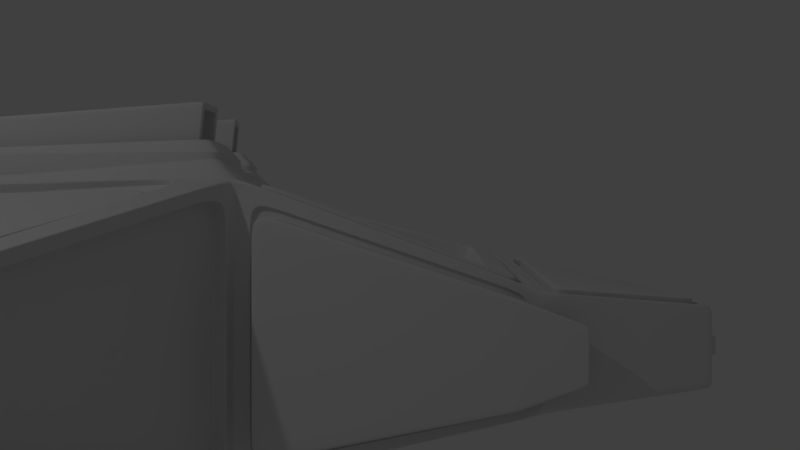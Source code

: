 # Source: Starship01.blend  (saved by Blender 2.77.0; exported with 4.5.12 LTS)
import bpy
from mathutils import Matrix  # noqa: F401  (used for matrix-valued properties, if any)

bpy.ops.wm.read_factory_settings(use_empty=True)
scene = bpy.context.scene
scene.name = 'Scene'

# ---- collections
col_collection_1 = bpy.data.collections.new('Collection 1'); scene.collection.children.link(col_collection_1)

# ---- materials (node trees are filled in below, after node groups)
mat_material = bpy.data.materials.new('Material')
mat_material.alpha_threshold = 0.0
mat_material.use_transparent_shadow = False
mat_material.roughness = 0.5
mat_material.line_color = (0.0, 0.0, 0.0, 1.0)

# ---- material node trees

# ---- world
world_world = bpy.data.worlds.new('World'); scene.world = world_world
world_world.color = (0.05088, 0.05088, 0.05088)
world_world.use_sun_shadow = False
world_world.sun_shadow_jitter_overblur = 0.0
world_world.cycles.sampling_method = 'MANUAL'

# ---- cameras
cam_camera = bpy.data.cameras.new('Camera')
cam_camera.clip_end = 100.0
cam_camera.lens = 35.0
cam_camera.sensor_width = 32.0
cam_camera.sensor_height = 18.0
cam_camera.ortho_scale = 7.314
cam_camera.dof.focus_distance = 0.0
cam_camera.dof.aperture_fstop = 128.0

# ---- lights
light_lamp = bpy.data.lights.new('Lamp', 'POINT')
light_lamp.transmission_factor = 0.0
light_lamp.cutoff_distance = 30.0
light_lamp.energy = 100.0
light_lamp.shadow_buffer_clip_start = 1.001
light_lamp.shadow_soft_size = 0.1
light_lamp.shadow_maximum_resolution = 0.006
light_lamp.use_absolute_resolution = True

# ---- meshes
me_cube = bpy.data.meshes.new('Cube')
me_cube.from_pydata([(1.008, -1.323, -0.4016), (-1.135, -1.18, -0.8801), (1.008, -1.323, 0.4137), (-1.355, -1.271, 1.237), (1.0, 0.0, -0.6325), (-1.0, 0.0, -1.0), (1.0, 0.0, 0.6325), (-1.0, 0.0, 1.191), (2.405, -1.07, -0.3054), (2.357, -1.03, 0.317), (2.405, 0.0, -0.3054), (2.405, 0.0, 0.3054), (2.458, -0.8813, -0.1149), (2.458, -0.8813, 0.1149), (2.458, 0.0, -0.1149), (2.458, 0.0, 0.1149), (-6.09, -1.558, -0.9697), (-6.059, -1.614, 1.079), (-6.185, 0.0, -1.0), (-6.185, 0.0, 1.156), (-2.878, -4.744, 0.191), (-3.018, -4.671, 0.2935), (-6.1, -4.73, 0.06383), (-6.071, -4.671, 0.292), (-6.234, -1.589, -6.068e-07), (-6.204, -4.756, 0.1768), (-7.216, -3.145, -0.4514), (-7.146, -3.145, 0.6283), (-7.25, -3.021, 0.08838), (-6.065, -1.375, 1.162), (-1.172, -1.019, 1.316), (-6.204, -4.756, 0.1877), (-2.878, -4.744, 0.1872), (-7.25, -3.021, 0.5116), (-6.003, -1.689, 0.8552), (-1.528, -1.362, 1.079), (-6.017, -4.546, 0.2051), (-3.085, -4.547, 0.2074), (-7.02, -3.122, 0.5191), (-6.06, -1.591, 0.9063), (-1.356, -1.248, 1.205), (-6.072, -4.648, 0.1839), (-3.019, -4.649, 0.1853), (-7.147, -3.122, 0.5202), (-5.539, -2.491, 0.8287), (-2.897, -2.299, 0.9139), (-5.577, -3.762, 0.5263), (-3.612, -3.76, 0.5185), (-6.007, -3.148, 0.6426), (-1.135, -1.18, 1.129), (-6.234, -1.589, 0.9604), (-1.091, -0.08322, 1.272), (-1.188, -0.1726, 1.377), (-6.099, -0.08322, 1.161), (-6.007, -0.1726, 0.9543), (-1.254, -0.9356, 1.404), (-5.978, -1.28, 0.955), (-1.091, -0.08322, 1.266), (-6.099, -0.08322, 0.9578), (-1.172, -1.019, 1.312), (-6.065, -1.375, 0.9583), (-1.301, -0.2776, 1.559), (-5.901, -0.2776, 1.34), (-1.35, -0.8373, 1.563), (-5.877, -1.167, 1.342), (-6.14, -1.284, 0.9668), (-6.169, -0.1769, 0.9663), (-6.14, -1.284, 1.433), (-6.169, -0.1769, 1.432), (-1.188, -0.1726, 1.43), (-6.007, -0.1726, 1.389), (-1.254, -0.9356, 1.457), (-5.978, -1.28, 1.389), (-1.404, -0.416, 1.458), (-5.836, -0.3582, 1.243), (-1.429, -0.7036, 1.455), (-5.816, -1.08, 1.245), (-1.318, -0.2772, 1.362), (-5.918, -0.2772, 1.263), (-1.367, -0.837, 1.365), (-5.894, -1.167, 1.265), (-1.369, -0.4167, 1.805), (-5.789, -0.3591, 1.479), (-1.394, -0.7043, 1.802), (-5.77, -1.081, 1.482), (-0.9746, -1.108, -0.8566), (-0.9746, -1.108, 1.085), (-2.983, -4.73, 0.08907), (-2.919, -4.826, 0.2598), (-1.276, -1.21, -0.7633), (-1.276, -1.21, 1.016), (-3.019, -4.774, 0.3078), (-3.019, -4.774, 0.07404), (-1.236, -1.13, -0.8801), (-1.236, -1.13, 1.129), (-2.98, -4.694, 0.191), (-2.98, -4.694, 0.1872), (-1.277, -1.209, -0.7633), (-1.277, -1.209, 1.016), (-3.021, -4.774, 0.3078), (-3.021, -4.774, 0.07404), (1.826, 0.0, -0.1149), (1.792, -0.8967, -0.06901), (1.794, -0.8946, 0.07093), (1.826, 0.0, 0.1149), (0.9628, -1.174, -0.4772), (-1.259, -1.205, -0.9681), (1.178, -1.288, 0.4256), (-1.03, -1.042, 1.227), (0.922, -1.275, -0.3867), (-0.9029, -1.077, -0.7746), (0.922, -1.275, 0.4038), (-0.9029, -1.077, 0.9929), (1.007, -1.293, -0.405), (-0.9714, -1.071, -0.8566), (1.007, -1.294, 0.417), (-0.9714, -1.071, 1.085), (0.9195, -1.384, -0.3813), (-0.9143, -1.208, -0.7746), (0.9194, -1.384, 0.3983), (-0.9143, -1.208, 0.9929), (0.9088, -1.504, -0.3813), (-0.9275, -1.357, -0.7746), (0.9088, -1.504, 0.3983), (-0.9275, -1.357, 0.9929), (1.415, -1.457, -0.191), (1.415, -1.457, 0.2081), (1.409, -1.519, -0.191), (1.409, -1.519, 0.2081), (1.067, -1.279, 0.4543), (1.055, -0.05021, 0.619), (2.405, -1.07, 0.3054), (2.355, -0.04978, 0.3105), (2.291, -0.09779, 0.253), (1.103, -0.09867, 0.542), (1.212, -1.219, 0.3595), (2.294, -0.9829, 0.2664), (2.344, -0.0451, 0.2476), (1.044, -0.04553, 0.5562), (1.167, -1.283, 0.3628), (2.345, -1.025, 0.2541), (2.309, -0.105, 0.3504), (1.12, -0.1059, 0.6393), (1.229, -1.226, 0.4568), (2.311, -0.9902, 0.3637), (1.135, -1.349, 0.4286), (0.9479, -0.06177, 0.6458), (-1.095, -1.097, 1.245), (-0.9765, -0.05653, 1.081), (-0.9477, -0.06154, 1.171), (0.9191, -0.05676, 0.5562), (1.038, -1.274, 0.3647), (-1.059, -1.037, 1.138), (0.8426, -0.1475, 0.5757), (-0.8996, -0.1469, 1.051), (-0.963, -0.9568, 1.112), (0.939, -1.171, 0.4023), (-0.6893, -0.36, 1.09), (0.7016, -0.3613, 0.727), (0.7458, -0.9423, 0.5951), (-0.7098, -0.7786, 1.158), (1.791, -0.933, -0.1044), (1.825, -0.03574, -0.07872), (1.793, -0.9298, 0.1064), (2.532, -0.06172, 0.07552), (1.824, -0.03573, 0.0788), (2.532, -0.06173, -0.082), (2.5, -0.9227, -0.07228), (2.502, -0.9206, 0.06766), (-6.064, -1.374, -1.0), (-1.173, -1.018, -1.0), (-6.204, -4.756, 0.16), (-2.919, -4.826, 0.1206), (-7.25, -3.021, -0.336), (-6.026, -1.612, -0.7618), (-1.456, -1.278, -0.7583), (-6.039, -4.561, 0.2009), (-3.061, -4.562, 0.2241), (-7.075, -3.09, -0.2772), (-6.092, -1.503, -0.7975), (-1.262, -1.151, -0.7959), (-6.103, -4.675, 0.236), (-2.986, -4.675, 0.2613), (-7.219, -3.09, -0.2792), (-6.024, -1.664, -0.926), (-1.453, -1.33, -0.9225), (-6.036, -4.613, 0.03671), (-3.059, -4.614, 0.05991), (-7.073, -3.142, -0.4413), (-0.9308, -0.9616, -0.9753), (-6.098, -0.0845, -1.0), (-1.092, -0.0845, -1.0), (-6.234, -1.589, -0.802), (-5.999, -0.1808, -0.919), (-1.197, -0.1808, -0.919), (-1.262, -0.9279, -0.919), (-5.97, -1.271, -0.919), (-6.098, -0.0845, -0.919), (-1.092, -0.0845, -0.919), (-1.173, -1.018, -0.919), (-6.064, -1.374, -0.919), (-5.999, -0.1808, -1.083), (-1.197, -0.1808, -1.083), (-1.262, -0.9279, -1.083), (-5.97, -1.271, -1.083), (1.133, -1.348, -0.4262), (0.8656, -0.1532, -0.6494), (-1.095, -1.097, -1.0), (0.7757, -0.1198, -0.2368), (-0.8648, -0.1525, -0.9582), (-0.9547, -0.1191, -0.5456), (0.8729, -1.141, -0.06464), (-1.021, -0.9282, -0.5627), (-0.8654, -0.1529, 1.158), (0.8768, -0.1535, 0.6822), (0.9732, -1.177, 0.5088), (-0.9287, -0.9628, 1.218), (-0.7626, -0.3472, 0.8619), (0.6283, -0.3486, 0.4993), (0.6726, -0.9296, 0.3675), (-0.7831, -0.7658, 0.9303), (-1.44, -0.7612, 1.397), (-1.405, -0.3582, 1.401), (-1.394, -0.7621, 1.859), (-1.358, -0.3591, 1.863), (-1.533, -0.6946, 1.466), (-1.508, -0.407, 1.469), (-1.498, -0.6953, 1.813), (-1.473, -0.4077, 1.815), (-6.002, -1.713, 1.02), (-1.527, -1.386, 1.159), (-6.016, -4.57, 0.3176), (-3.084, -4.571, 0.32), (-7.019, -3.146, 0.6316), (-5.954, -1.794, 0.9998), (-1.669, -1.481, 1.134), (-5.97, -4.486, 0.3393), (-3.139, -4.486, 0.3406), (-6.914, -3.147, 0.6328), (-5.937, -1.822, 0.9928), (-1.72, -1.515, 1.125), (-5.954, -4.456, 0.347), (-3.158, -4.456, 0.3479), (-6.877, -3.147, 0.6332), (-5.545, -2.543, 0.523), (-3.038, -2.386, 0.6154), (-5.474, -3.629, 0.2568), (-3.716, -3.627, 0.2488), (-5.882, -3.016, 0.3879), (-5.535, -2.402, 0.4787), (-2.893, -2.21, 0.5639), (-5.574, -3.674, 0.1764), (-3.609, -3.672, 0.1686), (-6.003, -3.06, 0.2926), (-5.449, -2.766, 1.247), (-3.184, -2.602, 1.321), (-5.492, -3.711, 1.026), (-3.726, -3.708, 1.017), (-5.803, -3.264, 1.102), (-5.553, -2.708, 1.177), (-3.045, -2.543, 1.237), (-5.482, -3.8, 0.934), (-3.724, -3.798, 0.9261), (-5.89, -3.181, 1.042), (-5.428, -2.771, 1.131), (-3.239, -2.612, 1.202), (-5.473, -3.65, 0.9269), (-3.747, -3.648, 0.9166), (-5.76, -3.236, 0.9943), (-5.447, -2.739, 1.138), (-3.183, -2.574, 1.212), (-5.491, -3.684, 0.9183), (-3.725, -3.681, 0.9084), (-5.802, -3.236, 0.9939), (-5.43, -2.805, 1.264), (-3.241, -2.646, 1.336), (-5.475, -3.684, 1.061), (-3.748, -3.681, 1.05), (-5.762, -3.27, 1.128), (-5.54, -3.612, 0.1921), (-3.609, -3.55, 0.2989), (-5.549, -3.816, 0.9993), (-3.616, -3.707, 0.9207), (-5.474, -3.602, 0.2634), (-3.716, -3.6, 0.2555), (-5.482, -3.773, 0.9407), (-3.724, -3.771, 0.9327), (-3.648, -3.61, 0.1836), (-3.093, -2.309, 0.6347), (-3.657, -3.814, 0.9907), (-3.099, -2.466, 1.257), (-3.609, -3.55, 0.2989), (-3.038, -2.386, 0.6154), (-3.616, -3.707, 0.9207), (-3.045, -2.543, 1.237), (-3.695, -3.511, 0.3079), (-3.124, -2.346, 0.6244), (-3.702, -3.667, 0.9298), (-3.131, -2.503, 1.246), (-5.583, -3.57, 0.2755), (-5.885, -3.138, 0.3546), (-5.591, -3.737, 0.9381), (-5.892, -3.306, 1.017), (-5.54, -3.612, 0.1921), (-5.926, -3.06, 0.2934), (-5.549, -3.816, 0.9993), (-5.935, -3.263, 1.101), (-5.512, -3.523, 0.2883), (-5.813, -3.091, 0.3674), (-5.519, -3.69, 0.9509), (-5.82, -3.258, 1.03), (-5.926, -3.06, 0.2934), (-5.406, -2.478, 0.5597), (-5.935, -3.263, 1.101), (-5.413, -2.635, 1.182), (-5.767, -3.093, 0.3698), (-5.43, -2.62, 0.5049), (-5.774, -3.258, 1.024), (-5.437, -2.785, 1.159), (-5.5, -2.461, 0.4643), (-2.997, -2.279, 0.5454), (-5.509, -2.665, 1.271), (-3.006, -2.483, 1.353), (-5.286, -2.574, 0.6565), (-3.203, -2.423, 0.724), (-5.29, -2.675, 1.054), (-3.207, -2.523, 1.122), (-5.4, -2.554, 0.5405), (-3.086, -2.386, 0.6154), (-5.407, -2.711, 1.163), (-3.093, -2.543, 1.238), (-5.295, -2.454, 0.6866), (-3.213, -2.303, 0.7541), (-5.3, -2.555, 1.084), (-3.217, -2.403, 1.152), (-6.146, -1.465, -5.96e-07), (-6.146, -1.465, 1.157), (-7.288, -3.216, 0.5268), (-6.146, -1.465, -1.0), (-7.288, -3.216, -0.341), (-7.338, -3.145, 0.08838), (-6.177, -1.63, -5.92e-07), (-7.104, -2.937, 0.08838), (-6.265, -1.754, 0.7636), (-7.104, -2.937, 0.393), (-6.265, -1.754, -0.6034), (-7.104, -2.937, -0.2185), (-6.265, -1.754, -6.046e-07), (-6.177, -1.63, 0.9604), (-7.193, -3.062, 0.5116), (-6.177, -1.63, -0.802), (-7.193, -3.062, -0.336), (-7.193, -3.062, 0.08838), (-6.362, -1.685, -6.271e-07), (-7.202, -2.868, 0.08838), (-6.362, -1.685, 0.7636), (-7.202, -2.868, 0.393), (-6.362, -1.685, -0.6034), (-7.202, -2.868, -0.2185), (-6.154, -4.826, 0.1768), (-6.154, -4.826, 0.2598), (-7.338, -3.145, -0.4532), (-6.154, -4.826, 0.09368), (-7.338, -3.145, 0.6299), (-7.288, -3.216, 0.08838), (-7.225, -3.171, 0.08838), (-6.14, -4.711, 0.1768), (-6.172, -4.666, 0.1417), (-7.193, -3.216, -0.2693), (-6.172, -4.666, 0.2023), (-7.193, -3.216, 0.4609), (-6.172, -4.666, 0.1768), (-6.14, -4.711, 0.1877), (-7.225, -3.171, -0.341), (-6.14, -4.711, 0.16), (-7.225, -3.171, 0.5268), (-7.193, -3.216, 0.08838), (-7.303, -3.294, 0.08838), (-6.282, -4.743, 0.1768), (-6.282, -4.743, 0.1417), (-7.303, -3.294, -0.2693), (-6.282, -4.743, 0.2023), (-7.303, -3.294, 0.4609), (-6.182, -0.105, -0.895), (-6.182, -0.105, 1.051), (-6.149, -1.36, -0.895), (-6.149, -1.36, 1.051), (-6.01, -0.1673, -0.8281), (-6.01, -0.1673, 0.9843), (-5.981, -1.289, -0.8281), (-5.981, -1.289, 0.9846), (-6.012, -0.1005, -0.895), (-6.012, -0.1005, 1.051), (-5.979, -1.355, -0.895), (-5.979, -1.355, 1.051), (-6.206, -0.2325, -0.7682), (-6.206, -0.2325, 0.9243), (-6.18, -1.234, -0.7682), (-6.18, -1.234, 0.9246), (-6.208, -0.1725, -0.8281), (-6.208, -0.1725, 0.9843), (-6.178, -1.294, -0.8281), (-6.178, -1.294, 0.9846), (-6.11, -0.2822, -0.716), (-6.11, -0.2822, 0.8721), (-6.086, -1.179, -0.716), (-6.086, -1.179, 0.8724), (-6.111, -0.23, -0.7682), (-6.111, -0.23, 0.9243), (-6.085, -1.231, -0.7682), (-6.085, -1.231, 0.9246), (-6.349, -0.2885, -0.716), (-6.349, -0.2885, 0.8721), (-6.326, -1.185, -0.716), (-6.326, -1.185, 0.8724)], [], [(384, 383, 391, 392), (105, 189, 212, 211), (108, 129, 151, 152), (107, 9, 140, 139), (86, 85, 114, 116), (30, 51, 57, 59), (131, 8, 12, 13), (145, 205, 8, 131), (205, 4, 10, 8), (12, 14, 101, 161), (11, 131, 13, 15), (8, 10, 14, 12), (31, 337, 375, 372), (169, 190, 197, 200), (172, 88, 360, 359, 362), (27, 23, 41, 43), (32, 20, 95, 96), (16, 106, 180, 179), (364, 339, 373, 365), (192, 173, 351, 350), (173, 28, 352, 351), (17, 3, 147, 336), (21, 23, 360, 88), (27, 17, 336, 363), (3, 21, 88, 147), (23, 27, 363, 360), (38, 36, 231, 233), (17, 27, 43, 39), (3, 17, 39, 40), (21, 3, 40, 42), (23, 21, 42, 41), (34, 35, 40, 39), (37, 36, 41, 42), (38, 34, 39, 43), (35, 37, 42, 40), (36, 38, 43, 41), (47, 45, 250, 252), (34, 38, 233, 229), (35, 34, 229, 230), (37, 35, 230, 232), (36, 37, 232, 231), (51, 30, 147, 7), (29, 53, 19, 336), (53, 51, 7, 19), (30, 29, 336, 147), (56, 55, 71, 72), (51, 53, 58, 57), (29, 30, 59, 60), (53, 29, 60, 58), (54, 52, 57, 58), (52, 55, 59, 57), (56, 54, 58, 60), (55, 56, 60, 59), (61, 62, 78, 77), (55, 52, 69, 71), (72, 70, 68, 67), (52, 54, 70, 69), (66, 65, 67, 68), (70, 54, 66, 68), (54, 56, 65, 66), (56, 72, 67, 65), (62, 61, 69, 70), (61, 63, 71, 69), (64, 62, 70, 72), (63, 64, 72, 71), (74, 76, 84, 82), (64, 63, 79, 80), (63, 61, 77, 79), (62, 64, 80, 78), (74, 222, 77, 78), (222, 221, 79, 77), (76, 74, 78, 80), (221, 76, 80, 79), (223, 224, 82, 84), (222, 74, 82, 224), (76, 221, 223, 84), (73, 81, 228, 226), (49, 1, 207, 147), (20, 32, 88, 172), (32, 49, 147, 88), (1, 20, 172, 207), (91, 89, 97, 99), (49, 32, 96, 94), (1, 49, 94, 93), (20, 1, 93, 95), (90, 89, 93, 94), (91, 92, 96, 95), (92, 90, 94, 96), (89, 91, 95, 93), (97, 98, 100, 99), (92, 91, 99, 100), (90, 92, 100, 98), (89, 90, 98, 97), (162, 165, 164, 166), (13, 12, 161, 163), (15, 13, 163, 104), (0, 85, 207, 205), (2, 0, 205, 145), (85, 86, 147, 207), (86, 2, 145, 147), (112, 110, 118, 120), (85, 0, 113, 114), (2, 86, 116, 115), (0, 2, 115, 113), (109, 110, 114, 113), (111, 109, 113, 115), (110, 112, 116, 114), (112, 111, 115, 116), (119, 120, 124, 123), (110, 109, 117, 118), (111, 112, 120, 119), (109, 111, 119, 117), (121, 123, 124, 122), (121, 117, 125, 127), (120, 118, 122, 124), (118, 117, 121, 122), (125, 126, 128, 127), (117, 119, 126, 125), (119, 123, 128, 126), (123, 121, 127, 128), (107, 130, 6, 145), (132, 9, 131, 11), (9, 107, 145, 131), (130, 132, 11, 6), (136, 133, 141, 144), (132, 130, 138, 137), (130, 107, 139, 138), (9, 132, 137, 140), (134, 133, 137, 138), (135, 134, 138, 139), (133, 136, 140, 137), (136, 135, 139, 140), (142, 143, 144, 141), (133, 134, 142, 141), (135, 136, 144, 143), (134, 135, 143, 142), (146, 129, 145, 6), (129, 108, 147, 145), (108, 149, 7, 147), (149, 146, 6, 7), (155, 156, 215, 216), (149, 108, 152, 148), (129, 146, 150, 151), (146, 149, 148, 150), (150, 148, 154, 153), (148, 152, 155, 154), (152, 151, 156, 155), (151, 150, 153, 156), (160, 159, 219, 220), (156, 153, 214, 215), (154, 155, 216, 213), (153, 154, 213, 214), (162, 102, 161, 101), (102, 103, 163, 161), (103, 165, 104, 163), (165, 162, 101, 104), (166, 164, 168, 167), (103, 102, 167, 168), (165, 103, 168, 164), (102, 162, 166, 167), (106, 16, 338, 207), (22, 87, 172, 362), (26, 22, 362, 361), (87, 106, 207, 172), (16, 26, 361, 338), (176, 178, 188, 186), (106, 87, 182, 180), (87, 22, 181, 182), (26, 16, 179, 183), (22, 26, 183, 181), (175, 174, 179, 180), (176, 177, 182, 181), (178, 176, 181, 183), (177, 175, 180, 182), (174, 178, 183, 179), (184, 185, 187, 186, 188), (174, 175, 185, 184), (175, 177, 187, 185), (177, 176, 186, 187), (178, 174, 184, 188), (170, 191, 5, 207), (191, 190, 18, 5), (190, 169, 338, 18), (169, 170, 207, 338), (196, 193, 201, 204), (191, 170, 199, 198), (190, 191, 198, 197), (170, 169, 200, 199), (194, 193, 197, 198), (195, 194, 198, 199), (193, 196, 200, 197), (196, 195, 199, 200), (202, 203, 204, 201), (193, 194, 202, 201), (195, 196, 204, 203), (194, 195, 203, 202), (105, 206, 4, 205), (189, 105, 205, 207), (209, 189, 207, 5), (206, 209, 5, 4), (208, 211, 212, 210), (189, 209, 210, 212), (206, 105, 211, 208), (209, 206, 208, 210), (157, 158, 214, 213), (158, 159, 215, 214), (160, 157, 213, 216), (159, 160, 216, 215), (218, 217, 220, 219), (159, 158, 218, 219), (157, 160, 220, 217), (158, 157, 217, 218), (73, 75, 221, 222), (83, 81, 224, 223), (81, 73, 222, 224), (75, 83, 223, 221), (225, 226, 228, 227), (75, 73, 226, 225), (83, 75, 225, 227), (81, 83, 227, 228), (234, 235, 230, 229), (237, 236, 231, 232), (238, 234, 229, 233), (235, 237, 232, 230), (236, 238, 233, 231), (239, 240, 235, 234), (242, 241, 236, 237), (243, 239, 234, 238), (240, 242, 237, 235), (241, 243, 238, 236), (44, 45, 240, 239), (47, 46, 241, 242), (48, 44, 239, 243), (45, 47, 242, 240), (46, 48, 243, 241), (282, 280, 295, 297), (46, 47, 252, 251), (48, 46, 251, 253), (44, 48, 253, 249), (45, 44, 249, 250), (319, 320, 250, 249), (287, 279, 251, 252), (311, 319, 249, 253), (320, 287, 252, 250), (279, 311, 253, 251), (257, 255, 270, 272), (246, 247, 284, 283), (281, 313, 306, 305), (248, 263, 317, 315), (290, 288, 328, 330), (254, 255, 322, 321), (257, 256, 281, 289), (258, 254, 321, 313), (255, 257, 289, 322), (256, 258, 313, 281), (267, 265, 275, 277), (256, 257, 272, 271), (258, 256, 271, 273), (254, 258, 273, 269), (255, 254, 269, 270), (264, 265, 270, 269), (267, 266, 271, 272), (268, 264, 269, 273), (265, 267, 272, 270), (266, 268, 273, 271), (275, 274, 278, 276, 277), (266, 267, 277, 276), (268, 266, 276, 278), (264, 268, 278, 274), (265, 264, 274, 275), (247, 246, 279, 287), (261, 262, 289, 281), (262, 247, 287, 289), (246, 261, 281, 279), (283, 284, 286, 285), (261, 246, 283, 285), (262, 261, 285, 286), (247, 262, 286, 284), (292, 291, 287, 320), (293, 294, 322, 289), (294, 292, 320, 322), (291, 293, 289, 287), (245, 280, 291, 292), (282, 260, 294, 293), (260, 245, 292, 294), (280, 282, 293, 291), (295, 296, 298, 297), (260, 282, 297, 298), (245, 260, 298, 296), (280, 245, 296, 295), (302, 300, 308, 310), (279, 281, 305, 303), (311, 279, 303, 304), (313, 311, 304, 306), (299, 300, 304, 303), (302, 301, 305, 306), (301, 299, 303, 305), (300, 302, 306, 304), (308, 307, 309, 310), (301, 302, 310, 309), (299, 301, 309, 307), (300, 299, 307, 308), (248, 244, 319, 311), (259, 263, 313, 321), (263, 248, 311, 313), (244, 259, 321, 319), (316, 315, 317, 318), (244, 248, 315, 316), (259, 244, 316, 318), (263, 259, 318, 317), (312, 288, 320, 319), (290, 314, 321, 322), (288, 290, 322, 320), (314, 312, 319, 321), (323, 325, 333, 331), (288, 312, 327, 328), (312, 314, 329, 327), (314, 290, 330, 329), (323, 324, 328, 327), (326, 325, 329, 330), (324, 326, 330, 328), (325, 323, 327, 329), (332, 331, 333, 334), (325, 326, 334, 333), (326, 324, 332, 334), (324, 323, 331, 332), (24, 50, 336, 335), (50, 33, 363, 336), (192, 24, 335, 338), (173, 192, 338, 361), (33, 28, 340, 363), (28, 173, 361, 340), (345, 346, 358, 357), (346, 342, 354, 358), (33, 50, 348, 349), (28, 33, 349, 352), (24, 192, 350, 341), (50, 24, 341, 348), (347, 343, 348, 341), (343, 344, 349, 348), (345, 347, 341, 350), (346, 345, 350, 351), (344, 342, 352, 349), (342, 346, 351, 352), (355, 353, 354, 356), (353, 357, 358, 354), (344, 343, 355, 356), (342, 344, 356, 354), (347, 345, 357, 353), (343, 347, 353, 355), (31, 25, 359, 360), (171, 339, 361, 362), (25, 171, 362, 359), (337, 31, 360, 363), (364, 337, 363, 340), (339, 364, 340, 361), (368, 369, 381, 380), (367, 370, 382, 379), (339, 171, 374, 373), (337, 364, 365, 375), (171, 25, 366, 374), (25, 31, 372, 366), (367, 371, 366, 372), (369, 368, 373, 374), (371, 369, 374, 366), (370, 367, 372, 375), (376, 370, 375, 365), (368, 376, 365, 373), (377, 380, 381, 378), (382, 377, 378, 379), (370, 376, 377, 382), (369, 371, 378, 381), (371, 367, 379, 378), (376, 368, 380, 377), (383, 384, 19, 18), (386, 385, 338, 336), (385, 383, 18, 338), (384, 386, 336, 19), (390, 388, 400, 402), (383, 385, 393, 391), (385, 386, 394, 393), (386, 384, 392, 394), (387, 388, 392, 391), (390, 389, 393, 394), (389, 387, 391, 393), (388, 390, 394, 392), (396, 395, 407, 408), (389, 390, 402, 401), (387, 389, 401, 399), (388, 387, 399, 400), (395, 396, 400, 399), (398, 397, 401, 402), (397, 395, 399, 401), (396, 398, 402, 400), (403, 405, 413, 411), (398, 396, 408, 410), (397, 398, 410, 409), (395, 397, 409, 407), (403, 404, 408, 407), (406, 405, 409, 410), (405, 403, 407, 409), (404, 406, 410, 408), (412, 411, 413, 414), (404, 403, 411, 412), (406, 404, 412, 414), (405, 406, 414, 413)])
me_cube.polygons.foreach_set('use_smooth', [True] * 406)
me_cube.materials.append(mat_material)
me_cube.use_remesh_preserve_volume = False
me_cube.use_remesh_preserve_attributes = False
me_cube.use_mirror_vertex_groups = False
me_cube.update()

# ---- objects
ob_cube = bpy.data.objects.new('Cube', me_cube)
ob_lamp = bpy.data.objects.new('Lamp', light_lamp)
ob_camera = bpy.data.objects.new('Camera', cam_camera)

# ---- transforms, parenting, visibility, modifiers, constraints
ob_cube.location = (0.0, 0.0, 0.0)
ob_cube.rotation_euler = (0.0, 0.0, 1.571)
ob_cube.lock_rotations_4d = False
ob_cube.empty_display_type = 'ARROWS'
ob_cube.lineart.crease_threshold = 0.0
_m = ob_cube.modifiers.new('Mirror', 'MIRROR')
_m.use_axis = (False, True, False)
_m.use_clip = True
_m = ob_cube.modifiers.new('Bevel', 'BEVEL')
_m.limit_method = 'NONE'
_m.spread = 0.0
_m = ob_cube.modifiers.new('Subsurf', 'SUBSURF')
_m.uv_smooth = 'PRESERVE_CORNERS'
_m.levels = 4
_m.render_levels = 4
_m.show_only_control_edges = False
ob_lamp.location = (5.319, -4.976, 5.904)
ob_lamp.rotation_euler = (0.6503, 0.05522, 1.866)
ob_lamp.lock_rotations_4d = False
ob_lamp.empty_display_type = 'ARROWS'
ob_lamp.color = (0.0, 0.0, 0.0, 0.0)
ob_lamp.lineart.crease_threshold = 0.0
ob_camera.location = (7.481, 0.1186, 0.9027)
ob_camera.rotation_euler = (1.571, 0.0, 1.571)
ob_camera.lock_rotations_4d = False
ob_camera.empty_display_type = 'ARROWS'
ob_camera.color = (0.0, 0.0, 0.0, 0.0)
ob_camera.display_type = 'WIRE'
ob_camera.lineart.crease_threshold = 0.0

# ---- collection membership
col_collection_1.objects.link(ob_cube)
col_collection_1.objects.link(ob_lamp)
col_collection_1.objects.link(ob_camera)

# ---- scene / render settings (as saved in the file)
scene.camera = ob_camera
scene.frame_start = 1; scene.frame_end = 250; scene.frame_set(65)
scene.render.engine = 'BLENDER_EEVEE_NEXT'
scene.render.resolution_percentage = 50
scene.render.dither_intensity = 0.0
scene.cycles.use_denoising = False
scene.cycles.samples = 128
scene.cycles.sampling_pattern = 'TABULATED_SOBOL'
scene.cycles.light_sampling_threshold = 0.0
scene.cycles.use_adaptive_sampling = False
scene.cycles.use_light_tree = False
scene.cycles.blur_glossy = 0.0
scene.cycles.sample_clamp_indirect = 0.0
scene.view_settings.view_transform = 'Standard'
bpy.context.view_layer.update()
